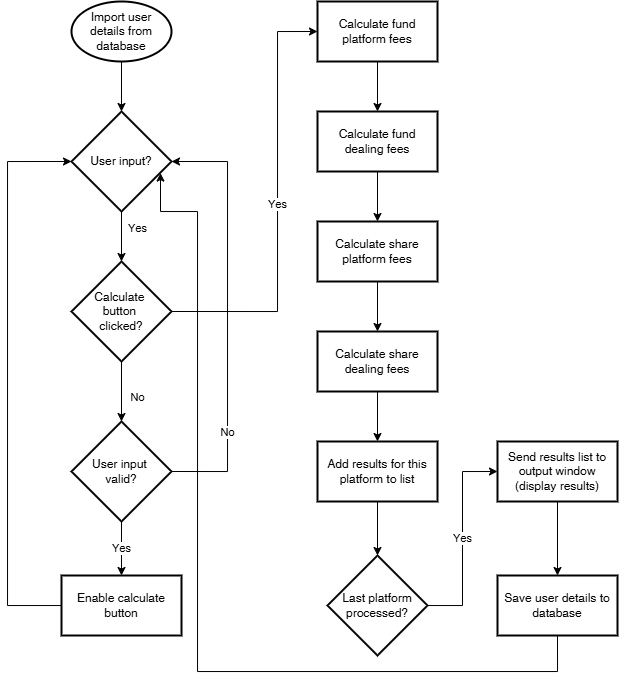

The diagram above was exported from draw.io. Its source (the exported page's mxGraphModel, read from the mxfile embedded in the PNG):
<mxGraphModel dx="1173" dy="687" grid="1" gridSize="10" guides="1" tooltips="1" connect="1" arrows="1" fold="1" page="1" pageScale="1" pageWidth="827" pageHeight="1169" math="0" shadow="0">
  <root>
    <mxCell id="WIyWlLk6GJQsqaUBKTNV-0" />
    <mxCell id="WIyWlLk6GJQsqaUBKTNV-1" parent="WIyWlLk6GJQsqaUBKTNV-0" />
    <mxCell id="GkLdqIe8JMVAQNq9l6uQ-3" style="edgeStyle=orthogonalEdgeStyle;rounded=0;orthogonalLoop=1;jettySize=auto;html=1;entryX=0.5;entryY=0;entryDx=0;entryDy=0;entryPerimeter=0;" parent="WIyWlLk6GJQsqaUBKTNV-1" source="GkLdqIe8JMVAQNq9l6uQ-0" target="GkLdqIe8JMVAQNq9l6uQ-4" edge="1">
      <mxGeometry relative="1" as="geometry">
        <mxPoint x="144" y="120" as="targetPoint" />
      </mxGeometry>
    </mxCell>
    <mxCell id="GkLdqIe8JMVAQNq9l6uQ-0" value="Import user details from database" style="strokeWidth=2;html=1;shape=mxgraph.flowchart.start_1;whiteSpace=wrap;" parent="WIyWlLk6GJQsqaUBKTNV-1" vertex="1">
      <mxGeometry x="94" y="10" width="100" height="60" as="geometry" />
    </mxCell>
    <mxCell id="GkLdqIe8JMVAQNq9l6uQ-7" value="Yes&lt;div&gt;&lt;br&gt;&lt;/div&gt;" style="edgeStyle=orthogonalEdgeStyle;rounded=0;orthogonalLoop=1;jettySize=auto;html=1;exitX=0.5;exitY=1;exitDx=0;exitDy=0;exitPerimeter=0;entryX=0.5;entryY=0;entryDx=0;entryDy=0;entryPerimeter=0;" parent="WIyWlLk6GJQsqaUBKTNV-1" source="GkLdqIe8JMVAQNq9l6uQ-4" target="GkLdqIe8JMVAQNq9l6uQ-14" edge="1">
      <mxGeometry x="0.0098" y="15" relative="1" as="geometry">
        <mxPoint x="139" y="230" as="sourcePoint" />
        <mxPoint x="144" y="270" as="targetPoint" />
        <mxPoint x="1" y="-1" as="offset" />
      </mxGeometry>
    </mxCell>
    <mxCell id="GkLdqIe8JMVAQNq9l6uQ-4" value="User input?" style="strokeWidth=2;html=1;shape=mxgraph.flowchart.decision;whiteSpace=wrap;" parent="WIyWlLk6GJQsqaUBKTNV-1" vertex="1">
      <mxGeometry x="94" y="120" width="100" height="100" as="geometry" />
    </mxCell>
    <mxCell id="GkLdqIe8JMVAQNq9l6uQ-9" style="edgeStyle=orthogonalEdgeStyle;rounded=0;orthogonalLoop=1;jettySize=auto;html=1;entryX=1;entryY=0.5;entryDx=0;entryDy=0;entryPerimeter=0;exitX=1;exitY=0.5;exitDx=0;exitDy=0;exitPerimeter=0;" parent="WIyWlLk6GJQsqaUBKTNV-1" source="GkLdqIe8JMVAQNq9l6uQ-8" target="GkLdqIe8JMVAQNq9l6uQ-4" edge="1">
      <mxGeometry relative="1" as="geometry">
        <mxPoint x="330" y="320" as="targetPoint" />
        <Array as="points">
          <mxPoint x="250" y="480" />
          <mxPoint x="250" y="170" />
        </Array>
      </mxGeometry>
    </mxCell>
    <mxCell id="GkLdqIe8JMVAQNq9l6uQ-10" value="No" style="edgeLabel;html=1;align=center;verticalAlign=middle;resizable=0;points=[];" parent="GkLdqIe8JMVAQNq9l6uQ-9" vertex="1" connectable="0">
      <mxGeometry x="0.0214" y="1" relative="1" as="geometry">
        <mxPoint x="1" y="120" as="offset" />
      </mxGeometry>
    </mxCell>
    <mxCell id="GkLdqIe8JMVAQNq9l6uQ-12" value="Yes" style="edgeStyle=orthogonalEdgeStyle;rounded=0;orthogonalLoop=1;jettySize=auto;html=1;" parent="WIyWlLk6GJQsqaUBKTNV-1" source="GkLdqIe8JMVAQNq9l6uQ-8" target="GkLdqIe8JMVAQNq9l6uQ-11" edge="1">
      <mxGeometry relative="1" as="geometry" />
    </mxCell>
    <mxCell id="GkLdqIe8JMVAQNq9l6uQ-8" value="User input&amp;nbsp;&lt;div&gt;valid?&lt;/div&gt;" style="strokeWidth=2;html=1;shape=mxgraph.flowchart.decision;whiteSpace=wrap;" parent="WIyWlLk6GJQsqaUBKTNV-1" vertex="1">
      <mxGeometry x="94" y="430" width="100" height="100" as="geometry" />
    </mxCell>
    <mxCell id="GkLdqIe8JMVAQNq9l6uQ-11" value="Enable calculate button" style="whiteSpace=wrap;html=1;strokeWidth=2;" parent="WIyWlLk6GJQsqaUBKTNV-1" vertex="1">
      <mxGeometry x="84" y="584" width="120" height="60" as="geometry" />
    </mxCell>
    <mxCell id="GkLdqIe8JMVAQNq9l6uQ-15" value="Yes" style="edgeStyle=orthogonalEdgeStyle;rounded=0;orthogonalLoop=1;jettySize=auto;html=1;exitX=1;exitY=0.5;exitDx=0;exitDy=0;exitPerimeter=0;entryX=0;entryY=0.5;entryDx=0;entryDy=0;" parent="WIyWlLk6GJQsqaUBKTNV-1" source="GkLdqIe8JMVAQNq9l6uQ-14" target="GkLdqIe8JMVAQNq9l6uQ-20" edge="1">
      <mxGeometry relative="1" as="geometry">
        <mxPoint x="340" y="320" as="targetPoint" />
        <Array as="points">
          <mxPoint x="300" y="320" />
          <mxPoint x="300" y="40" />
        </Array>
        <mxPoint as="offset" />
      </mxGeometry>
    </mxCell>
    <mxCell id="GkLdqIe8JMVAQNq9l6uQ-14" value="Calculate&amp;nbsp;&lt;div&gt;button&amp;nbsp;&lt;/div&gt;&lt;div&gt;clicked?&lt;/div&gt;" style="strokeWidth=2;html=1;shape=mxgraph.flowchart.decision;whiteSpace=wrap;" parent="WIyWlLk6GJQsqaUBKTNV-1" vertex="1">
      <mxGeometry x="94" y="270" width="100" height="100" as="geometry" />
    </mxCell>
    <mxCell id="GkLdqIe8JMVAQNq9l6uQ-17" value="No" style="edgeStyle=orthogonalEdgeStyle;rounded=0;orthogonalLoop=1;jettySize=auto;html=1;entryX=0.5;entryY=0;entryDx=0;entryDy=0;entryPerimeter=0;" parent="WIyWlLk6GJQsqaUBKTNV-1" source="GkLdqIe8JMVAQNq9l6uQ-14" target="GkLdqIe8JMVAQNq9l6uQ-8" edge="1">
      <mxGeometry x="0.2" y="16" relative="1" as="geometry">
        <mxPoint as="offset" />
      </mxGeometry>
    </mxCell>
    <mxCell id="GkLdqIe8JMVAQNq9l6uQ-18" style="edgeStyle=orthogonalEdgeStyle;rounded=0;orthogonalLoop=1;jettySize=auto;html=1;entryX=0;entryY=0.5;entryDx=0;entryDy=0;entryPerimeter=0;" parent="WIyWlLk6GJQsqaUBKTNV-1" source="GkLdqIe8JMVAQNq9l6uQ-11" target="GkLdqIe8JMVAQNq9l6uQ-4" edge="1">
      <mxGeometry relative="1" as="geometry">
        <Array as="points">
          <mxPoint x="30" y="614" />
          <mxPoint x="30" y="170" />
        </Array>
      </mxGeometry>
    </mxCell>
    <mxCell id="GkLdqIe8JMVAQNq9l6uQ-23" style="edgeStyle=orthogonalEdgeStyle;rounded=0;orthogonalLoop=1;jettySize=auto;html=1;exitX=0.5;exitY=1;exitDx=0;exitDy=0;entryX=0.5;entryY=0;entryDx=0;entryDy=0;" parent="WIyWlLk6GJQsqaUBKTNV-1" source="GkLdqIe8JMVAQNq9l6uQ-20" target="GkLdqIe8JMVAQNq9l6uQ-21" edge="1">
      <mxGeometry relative="1" as="geometry" />
    </mxCell>
    <mxCell id="GkLdqIe8JMVAQNq9l6uQ-20" value="Calculate fund platform fees" style="whiteSpace=wrap;html=1;strokeWidth=2;" parent="WIyWlLk6GJQsqaUBKTNV-1" vertex="1">
      <mxGeometry x="340" y="10" width="120" height="60" as="geometry" />
    </mxCell>
    <mxCell id="GkLdqIe8JMVAQNq9l6uQ-25" style="edgeStyle=orthogonalEdgeStyle;rounded=0;orthogonalLoop=1;jettySize=auto;html=1;entryX=0.5;entryY=0;entryDx=0;entryDy=0;" parent="WIyWlLk6GJQsqaUBKTNV-1" source="GkLdqIe8JMVAQNq9l6uQ-21" target="GkLdqIe8JMVAQNq9l6uQ-24" edge="1">
      <mxGeometry relative="1" as="geometry" />
    </mxCell>
    <mxCell id="GkLdqIe8JMVAQNq9l6uQ-21" value="Calculate fund dealing fees" style="whiteSpace=wrap;html=1;strokeWidth=2;" parent="WIyWlLk6GJQsqaUBKTNV-1" vertex="1">
      <mxGeometry x="340" y="120" width="120" height="60" as="geometry" />
    </mxCell>
    <mxCell id="GkLdqIe8JMVAQNq9l6uQ-26" style="edgeStyle=orthogonalEdgeStyle;rounded=0;orthogonalLoop=1;jettySize=auto;html=1;entryX=0.5;entryY=0;entryDx=0;entryDy=0;" parent="WIyWlLk6GJQsqaUBKTNV-1" source="GkLdqIe8JMVAQNq9l6uQ-24" target="GkLdqIe8JMVAQNq9l6uQ-27" edge="1">
      <mxGeometry relative="1" as="geometry">
        <mxPoint x="400" y="330" as="targetPoint" />
      </mxGeometry>
    </mxCell>
    <mxCell id="GkLdqIe8JMVAQNq9l6uQ-24" value="Calculate share platform fees" style="whiteSpace=wrap;html=1;strokeWidth=2;" parent="WIyWlLk6GJQsqaUBKTNV-1" vertex="1">
      <mxGeometry x="340" y="230" width="120" height="60" as="geometry" />
    </mxCell>
    <mxCell id="GkLdqIe8JMVAQNq9l6uQ-29" style="edgeStyle=orthogonalEdgeStyle;rounded=0;orthogonalLoop=1;jettySize=auto;html=1;entryX=0.5;entryY=0;entryDx=0;entryDy=0;" parent="WIyWlLk6GJQsqaUBKTNV-1" source="GkLdqIe8JMVAQNq9l6uQ-27" target="CeQ2sipdlTVvld8hq7BN-4" edge="1">
      <mxGeometry relative="1" as="geometry" />
    </mxCell>
    <mxCell id="GkLdqIe8JMVAQNq9l6uQ-27" value="Calculate share dealing fees" style="whiteSpace=wrap;html=1;strokeWidth=2;" parent="WIyWlLk6GJQsqaUBKTNV-1" vertex="1">
      <mxGeometry x="340" y="340" width="120" height="60" as="geometry" />
    </mxCell>
    <mxCell id="CeQ2sipdlTVvld8hq7BN-1" value="" style="edgeStyle=orthogonalEdgeStyle;rounded=0;orthogonalLoop=1;jettySize=auto;html=1;" edge="1" parent="WIyWlLk6GJQsqaUBKTNV-1" source="GkLdqIe8JMVAQNq9l6uQ-28" target="CeQ2sipdlTVvld8hq7BN-0">
      <mxGeometry relative="1" as="geometry" />
    </mxCell>
    <mxCell id="GkLdqIe8JMVAQNq9l6uQ-28" value="Send results list to output window (display results)" style="whiteSpace=wrap;html=1;strokeWidth=2;" parent="WIyWlLk6GJQsqaUBKTNV-1" vertex="1">
      <mxGeometry x="520" y="450" width="120" height="60" as="geometry" />
    </mxCell>
    <mxCell id="CeQ2sipdlTVvld8hq7BN-0" value="Save user details to database" style="whiteSpace=wrap;html=1;strokeWidth=2;" vertex="1" parent="WIyWlLk6GJQsqaUBKTNV-1">
      <mxGeometry x="520" y="584" width="120" height="60" as="geometry" />
    </mxCell>
    <mxCell id="CeQ2sipdlTVvld8hq7BN-7" value="" style="edgeStyle=orthogonalEdgeStyle;rounded=0;orthogonalLoop=1;jettySize=auto;html=1;entryX=0.5;entryY=0;entryDx=0;entryDy=0;entryPerimeter=0;" edge="1" parent="WIyWlLk6GJQsqaUBKTNV-1" source="CeQ2sipdlTVvld8hq7BN-4" target="CeQ2sipdlTVvld8hq7BN-8">
      <mxGeometry relative="1" as="geometry">
        <mxPoint x="400" y="556" as="targetPoint" />
      </mxGeometry>
    </mxCell>
    <mxCell id="CeQ2sipdlTVvld8hq7BN-4" value="Add results for this platform to list" style="whiteSpace=wrap;html=1;strokeWidth=2;" vertex="1" parent="WIyWlLk6GJQsqaUBKTNV-1">
      <mxGeometry x="340" y="450" width="120" height="60" as="geometry" />
    </mxCell>
    <mxCell id="CeQ2sipdlTVvld8hq7BN-9" value="Yes" style="edgeStyle=orthogonalEdgeStyle;rounded=0;orthogonalLoop=1;jettySize=auto;html=1;entryX=0;entryY=0.5;entryDx=0;entryDy=0;" edge="1" parent="WIyWlLk6GJQsqaUBKTNV-1" source="CeQ2sipdlTVvld8hq7BN-8" target="GkLdqIe8JMVAQNq9l6uQ-28">
      <mxGeometry relative="1" as="geometry" />
    </mxCell>
    <mxCell id="CeQ2sipdlTVvld8hq7BN-8" value="Last platform processed?" style="strokeWidth=2;html=1;shape=mxgraph.flowchart.decision;whiteSpace=wrap;" vertex="1" parent="WIyWlLk6GJQsqaUBKTNV-1">
      <mxGeometry x="350" y="564" width="100" height="100" as="geometry" />
    </mxCell>
    <mxCell id="CeQ2sipdlTVvld8hq7BN-11" style="edgeStyle=orthogonalEdgeStyle;rounded=0;orthogonalLoop=1;jettySize=auto;html=1;exitX=0.5;exitY=1;exitDx=0;exitDy=0;entryX=0.89;entryY=0.616;entryDx=0;entryDy=0;entryPerimeter=0;" edge="1" parent="WIyWlLk6GJQsqaUBKTNV-1" source="CeQ2sipdlTVvld8hq7BN-0" target="GkLdqIe8JMVAQNq9l6uQ-4">
      <mxGeometry relative="1" as="geometry">
        <mxPoint x="154" y="130" as="targetPoint" />
        <mxPoint x="154" y="80" as="sourcePoint" />
        <Array as="points">
          <mxPoint x="580" y="680" />
          <mxPoint x="220" y="680" />
          <mxPoint x="220" y="220" />
          <mxPoint x="183" y="220" />
        </Array>
      </mxGeometry>
    </mxCell>
  </root>
</mxGraphModel>